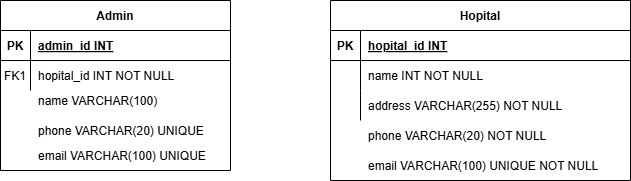

The diagram above was exported from draw.io. Its source (the exported page's mxGraphModel, read from the mxfile embedded in the PNG):
<mxGraphModel dx="564" dy="581" grid="1" gridSize="10" guides="1" tooltips="1" connect="1" arrows="1" fold="1" page="1" pageScale="1" pageWidth="850" pageHeight="1100" math="0" shadow="0" extFonts="Permanent Marker^https://fonts.googleapis.com/css?family=Permanent+Marker">
  <root>
    <mxCell id="0" />
    <mxCell id="1" parent="0" />
    <mxCell id="C-vyLk0tnHw3VtMMgP7b-2" value="Hopital" style="shape=table;startSize=30;container=1;collapsible=1;childLayout=tableLayout;fixedRows=1;rowLines=0;fontStyle=1;align=center;resizeLast=1;" parent="1" vertex="1">
      <mxGeometry x="490" y="120" width="300" height="180" as="geometry" />
    </mxCell>
    <mxCell id="C-vyLk0tnHw3VtMMgP7b-3" value="" style="shape=partialRectangle;collapsible=0;dropTarget=0;pointerEvents=0;fillColor=none;points=[[0,0.5],[1,0.5]];portConstraint=eastwest;top=0;left=0;right=0;bottom=1;" parent="C-vyLk0tnHw3VtMMgP7b-2" vertex="1">
      <mxGeometry y="30" width="300" height="30" as="geometry" />
    </mxCell>
    <mxCell id="C-vyLk0tnHw3VtMMgP7b-4" value="PK" style="shape=partialRectangle;overflow=hidden;connectable=0;fillColor=none;top=0;left=0;bottom=0;right=0;fontStyle=1;" parent="C-vyLk0tnHw3VtMMgP7b-3" vertex="1">
      <mxGeometry width="30" height="30" as="geometry">
        <mxRectangle width="30" height="30" as="alternateBounds" />
      </mxGeometry>
    </mxCell>
    <mxCell id="C-vyLk0tnHw3VtMMgP7b-5" value="hopital_id INT" style="shape=partialRectangle;overflow=hidden;connectable=0;fillColor=none;top=0;left=0;bottom=0;right=0;align=left;spacingLeft=6;fontStyle=5;" parent="C-vyLk0tnHw3VtMMgP7b-3" vertex="1">
      <mxGeometry x="30" width="270" height="30" as="geometry">
        <mxRectangle width="270" height="30" as="alternateBounds" />
      </mxGeometry>
    </mxCell>
    <mxCell id="C-vyLk0tnHw3VtMMgP7b-6" value="" style="shape=partialRectangle;collapsible=0;dropTarget=0;pointerEvents=0;fillColor=none;points=[[0,0.5],[1,0.5]];portConstraint=eastwest;top=0;left=0;right=0;bottom=0;" parent="C-vyLk0tnHw3VtMMgP7b-2" vertex="1">
      <mxGeometry y="60" width="300" height="30" as="geometry" />
    </mxCell>
    <mxCell id="C-vyLk0tnHw3VtMMgP7b-7" value="" style="shape=partialRectangle;overflow=hidden;connectable=0;fillColor=none;top=0;left=0;bottom=0;right=0;" parent="C-vyLk0tnHw3VtMMgP7b-6" vertex="1">
      <mxGeometry width="30" height="30" as="geometry">
        <mxRectangle width="30" height="30" as="alternateBounds" />
      </mxGeometry>
    </mxCell>
    <mxCell id="C-vyLk0tnHw3VtMMgP7b-8" value="name INT NOT NULL" style="shape=partialRectangle;overflow=hidden;connectable=0;fillColor=none;top=0;left=0;bottom=0;right=0;align=left;spacingLeft=6;" parent="C-vyLk0tnHw3VtMMgP7b-6" vertex="1">
      <mxGeometry x="30" width="270" height="30" as="geometry">
        <mxRectangle width="270" height="30" as="alternateBounds" />
      </mxGeometry>
    </mxCell>
    <mxCell id="C-vyLk0tnHw3VtMMgP7b-9" value="" style="shape=partialRectangle;collapsible=0;dropTarget=0;pointerEvents=0;fillColor=none;points=[[0,0.5],[1,0.5]];portConstraint=eastwest;top=0;left=0;right=0;bottom=0;" parent="C-vyLk0tnHw3VtMMgP7b-2" vertex="1">
      <mxGeometry y="90" width="300" height="30" as="geometry" />
    </mxCell>
    <mxCell id="C-vyLk0tnHw3VtMMgP7b-10" value="" style="shape=partialRectangle;overflow=hidden;connectable=0;fillColor=none;top=0;left=0;bottom=0;right=0;" parent="C-vyLk0tnHw3VtMMgP7b-9" vertex="1">
      <mxGeometry width="30" height="30" as="geometry">
        <mxRectangle width="30" height="30" as="alternateBounds" />
      </mxGeometry>
    </mxCell>
    <mxCell id="C-vyLk0tnHw3VtMMgP7b-11" value="address VARCHAR(255) NOT NULL" style="shape=partialRectangle;overflow=hidden;connectable=0;fillColor=none;top=0;left=0;bottom=0;right=0;align=left;spacingLeft=6;" parent="C-vyLk0tnHw3VtMMgP7b-9" vertex="1">
      <mxGeometry x="30" width="270" height="30" as="geometry">
        <mxRectangle width="270" height="30" as="alternateBounds" />
      </mxGeometry>
    </mxCell>
    <mxCell id="C-vyLk0tnHw3VtMMgP7b-23" value="Admin" style="shape=table;startSize=30;container=1;collapsible=1;childLayout=tableLayout;fixedRows=1;rowLines=0;fontStyle=1;align=center;resizeLast=1;" parent="1" vertex="1">
      <mxGeometry x="160" y="120" width="230" height="170" as="geometry" />
    </mxCell>
    <mxCell id="C-vyLk0tnHw3VtMMgP7b-24" value="" style="shape=partialRectangle;collapsible=0;dropTarget=0;pointerEvents=0;fillColor=none;points=[[0,0.5],[1,0.5]];portConstraint=eastwest;top=0;left=0;right=0;bottom=1;" parent="C-vyLk0tnHw3VtMMgP7b-23" vertex="1">
      <mxGeometry y="30" width="230" height="30" as="geometry" />
    </mxCell>
    <mxCell id="C-vyLk0tnHw3VtMMgP7b-25" value="PK" style="shape=partialRectangle;overflow=hidden;connectable=0;fillColor=none;top=0;left=0;bottom=0;right=0;fontStyle=1;" parent="C-vyLk0tnHw3VtMMgP7b-24" vertex="1">
      <mxGeometry width="30" height="30" as="geometry">
        <mxRectangle width="30" height="30" as="alternateBounds" />
      </mxGeometry>
    </mxCell>
    <mxCell id="C-vyLk0tnHw3VtMMgP7b-26" value="admin_id INT" style="shape=partialRectangle;overflow=hidden;connectable=0;fillColor=none;top=0;left=0;bottom=0;right=0;align=left;spacingLeft=6;fontStyle=5;" parent="C-vyLk0tnHw3VtMMgP7b-24" vertex="1">
      <mxGeometry x="30" width="200" height="30" as="geometry">
        <mxRectangle width="200" height="30" as="alternateBounds" />
      </mxGeometry>
    </mxCell>
    <mxCell id="C-vyLk0tnHw3VtMMgP7b-27" value="" style="shape=partialRectangle;collapsible=0;dropTarget=0;pointerEvents=0;fillColor=none;points=[[0,0.5],[1,0.5]];portConstraint=eastwest;top=0;left=0;right=0;bottom=0;" parent="C-vyLk0tnHw3VtMMgP7b-23" vertex="1">
      <mxGeometry y="60" width="230" height="30" as="geometry" />
    </mxCell>
    <mxCell id="C-vyLk0tnHw3VtMMgP7b-28" value="FK1" style="shape=partialRectangle;overflow=hidden;connectable=0;fillColor=none;top=0;left=0;bottom=0;right=0;" parent="C-vyLk0tnHw3VtMMgP7b-27" vertex="1">
      <mxGeometry width="30" height="30" as="geometry">
        <mxRectangle width="30" height="30" as="alternateBounds" />
      </mxGeometry>
    </mxCell>
    <mxCell id="C-vyLk0tnHw3VtMMgP7b-29" value="hopital_id INT NOT NULL" style="shape=partialRectangle;overflow=hidden;connectable=0;fillColor=none;top=0;left=0;bottom=0;right=0;align=left;spacingLeft=6;" parent="C-vyLk0tnHw3VtMMgP7b-27" vertex="1">
      <mxGeometry x="30" width="200" height="30" as="geometry">
        <mxRectangle width="200" height="30" as="alternateBounds" />
      </mxGeometry>
    </mxCell>
    <mxCell id="S7-AAM_UcBUSYucUV5dM-69" value="phone VARCHAR(20) NOT NULL  " style="shape=partialRectangle;overflow=hidden;connectable=0;fillColor=none;top=0;left=0;bottom=0;right=0;align=left;spacingLeft=6;" parent="1" vertex="1">
      <mxGeometry x="520" y="240" width="220" height="30" as="geometry">
        <mxRectangle width="220" height="30" as="alternateBounds" />
      </mxGeometry>
    </mxCell>
    <mxCell id="S7-AAM_UcBUSYucUV5dM-71" value="email VARCHAR(100) UNIQUE NOT NULL" style="shape=partialRectangle;overflow=hidden;connectable=0;fillColor=none;top=0;left=0;bottom=0;right=0;align=left;spacingLeft=6;" parent="1" vertex="1">
      <mxGeometry x="520" y="270" width="250" height="30" as="geometry">
        <mxRectangle width="220" height="30" as="alternateBounds" />
      </mxGeometry>
    </mxCell>
    <mxCell id="S7-AAM_UcBUSYucUV5dM-72" value="name VARCHAR(100) " style="shape=partialRectangle;overflow=hidden;connectable=0;fillColor=none;top=0;left=0;bottom=0;right=0;align=left;spacingLeft=6;" parent="1" vertex="1">
      <mxGeometry x="190" y="205" width="200" height="30" as="geometry">
        <mxRectangle width="200" height="30" as="alternateBounds" />
      </mxGeometry>
    </mxCell>
    <mxCell id="S7-AAM_UcBUSYucUV5dM-73" value="phone VARCHAR(20) UNIQUE" style="shape=partialRectangle;overflow=hidden;connectable=0;fillColor=none;top=0;left=0;bottom=0;right=0;align=left;spacingLeft=6;" parent="1" vertex="1">
      <mxGeometry x="190" y="235" width="200" height="30" as="geometry">
        <mxRectangle width="200" height="30" as="alternateBounds" />
      </mxGeometry>
    </mxCell>
    <mxCell id="S7-AAM_UcBUSYucUV5dM-74" value="email VARCHAR(100) UNIQUE" style="shape=partialRectangle;overflow=hidden;connectable=0;fillColor=none;top=0;left=0;bottom=0;right=0;align=left;spacingLeft=6;" parent="1" vertex="1">
      <mxGeometry x="190" y="260" width="200" height="30" as="geometry">
        <mxRectangle width="200" height="30" as="alternateBounds" />
      </mxGeometry>
    </mxCell>
  </root>
</mxGraphModel>